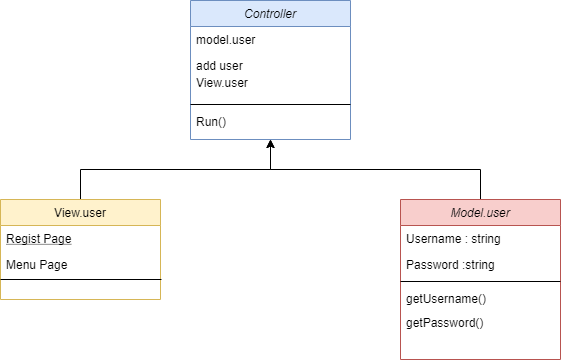

The diagram above was exported from draw.io. Its source (the exported page's mxGraphModel, read from the mxfile embedded in the PNG):
<mxGraphModel dx="868" dy="482" grid="1" gridSize="10" guides="1" tooltips="1" connect="1" arrows="1" fold="1" page="1" pageScale="1" pageWidth="827" pageHeight="1169" math="0" shadow="0">
  <root>
    <mxCell id="WIyWlLk6GJQsqaUBKTNV-0" />
    <mxCell id="WIyWlLk6GJQsqaUBKTNV-1" parent="WIyWlLk6GJQsqaUBKTNV-0" />
    <mxCell id="zkfFHV4jXpPFQw0GAbJ--0" value="Controller" style="swimlane;fontStyle=2;align=center;verticalAlign=top;childLayout=stackLayout;horizontal=1;startSize=26;horizontalStack=0;resizeParent=1;resizeLast=0;collapsible=1;marginBottom=0;rounded=0;shadow=0;strokeWidth=1;fillColor=#dae8fc;strokeColor=#6c8ebf;" parent="WIyWlLk6GJQsqaUBKTNV-1" vertex="1">
      <mxGeometry x="220" y="81" width="160" height="139" as="geometry">
        <mxRectangle x="230" y="140" width="160" height="26" as="alternateBounds" />
      </mxGeometry>
    </mxCell>
    <mxCell id="zkfFHV4jXpPFQw0GAbJ--1" value="model.user" style="text;align=left;verticalAlign=top;spacingLeft=4;spacingRight=4;overflow=hidden;rotatable=0;points=[[0,0.5],[1,0.5]];portConstraint=eastwest;" parent="zkfFHV4jXpPFQw0GAbJ--0" vertex="1">
      <mxGeometry y="26" width="160" height="26" as="geometry" />
    </mxCell>
    <mxCell id="zkfFHV4jXpPFQw0GAbJ--2" value="add user&#10;" style="text;align=left;verticalAlign=top;spacingLeft=4;spacingRight=4;overflow=hidden;rotatable=0;points=[[0,0.5],[1,0.5]];portConstraint=eastwest;rounded=0;shadow=0;html=0;" parent="zkfFHV4jXpPFQw0GAbJ--0" vertex="1">
      <mxGeometry y="52" width="160" height="48" as="geometry" />
    </mxCell>
    <mxCell id="zkfFHV4jXpPFQw0GAbJ--4" value="" style="line;html=1;strokeWidth=1;align=left;verticalAlign=middle;spacingTop=-1;spacingLeft=3;spacingRight=3;rotatable=0;labelPosition=right;points=[];portConstraint=eastwest;" parent="zkfFHV4jXpPFQw0GAbJ--0" vertex="1">
      <mxGeometry y="100" width="160" height="8" as="geometry" />
    </mxCell>
    <mxCell id="cWQEVaDBJIxQSygyMrgL-0" value="Run()" style="text;align=left;verticalAlign=top;spacingLeft=4;spacingRight=4;overflow=hidden;rotatable=0;points=[[0,0.5],[1,0.5]];portConstraint=eastwest;" vertex="1" parent="zkfFHV4jXpPFQw0GAbJ--0">
      <mxGeometry y="108" width="160" height="20" as="geometry" />
    </mxCell>
    <mxCell id="cWQEVaDBJIxQSygyMrgL-7" value="View.user" style="text;align=left;verticalAlign=top;spacingLeft=4;spacingRight=4;overflow=hidden;rotatable=0;points=[[0,0.5],[1,0.5]];portConstraint=eastwest;" vertex="1" parent="WIyWlLk6GJQsqaUBKTNV-1">
      <mxGeometry x="220" y="150" width="160" height="40" as="geometry" />
    </mxCell>
    <mxCell id="cWQEVaDBJIxQSygyMrgL-14" style="edgeStyle=orthogonalEdgeStyle;rounded=0;orthogonalLoop=1;jettySize=auto;html=1;exitX=0.5;exitY=0;exitDx=0;exitDy=0;entryX=0.5;entryY=1;entryDx=0;entryDy=0;" edge="1" parent="WIyWlLk6GJQsqaUBKTNV-1" source="zkfFHV4jXpPFQw0GAbJ--6" target="zkfFHV4jXpPFQw0GAbJ--0">
      <mxGeometry relative="1" as="geometry" />
    </mxCell>
    <mxCell id="zkfFHV4jXpPFQw0GAbJ--6" value="View.user" style="swimlane;fontStyle=0;align=center;verticalAlign=top;childLayout=stackLayout;horizontal=1;startSize=26;horizontalStack=0;resizeParent=1;resizeLast=0;collapsible=1;marginBottom=0;rounded=0;shadow=0;strokeWidth=1;fillColor=#fff2cc;strokeColor=#d6b656;" parent="WIyWlLk6GJQsqaUBKTNV-1" vertex="1">
      <mxGeometry x="30" y="280" width="160" height="100" as="geometry">
        <mxRectangle x="130" y="380" width="160" height="26" as="alternateBounds" />
      </mxGeometry>
    </mxCell>
    <mxCell id="zkfFHV4jXpPFQw0GAbJ--10" value="Regist Page" style="text;align=left;verticalAlign=top;spacingLeft=4;spacingRight=4;overflow=hidden;rotatable=0;points=[[0,0.5],[1,0.5]];portConstraint=eastwest;fontStyle=4" parent="zkfFHV4jXpPFQw0GAbJ--6" vertex="1">
      <mxGeometry y="26" width="160" height="26" as="geometry" />
    </mxCell>
    <mxCell id="cWQEVaDBJIxQSygyMrgL-11" value="" style="endArrow=none;html=1;entryX=1.006;entryY=1.077;entryDx=0;entryDy=0;entryPerimeter=0;" edge="1" parent="zkfFHV4jXpPFQw0GAbJ--6" target="zkfFHV4jXpPFQw0GAbJ--11">
      <mxGeometry width="50" height="50" relative="1" as="geometry">
        <mxPoint y="80" as="sourcePoint" />
        <mxPoint x="50" y="30" as="targetPoint" />
      </mxGeometry>
    </mxCell>
    <mxCell id="zkfFHV4jXpPFQw0GAbJ--11" value="Menu Page" style="text;align=left;verticalAlign=top;spacingLeft=4;spacingRight=4;overflow=hidden;rotatable=0;points=[[0,0.5],[1,0.5]];portConstraint=eastwest;" parent="zkfFHV4jXpPFQw0GAbJ--6" vertex="1">
      <mxGeometry y="52" width="160" height="26" as="geometry" />
    </mxCell>
    <mxCell id="cWQEVaDBJIxQSygyMrgL-15" style="edgeStyle=orthogonalEdgeStyle;rounded=0;orthogonalLoop=1;jettySize=auto;html=1;exitX=0.5;exitY=0;exitDx=0;exitDy=0;" edge="1" parent="WIyWlLk6GJQsqaUBKTNV-1" source="cWQEVaDBJIxQSygyMrgL-1">
      <mxGeometry relative="1" as="geometry">
        <mxPoint x="300" y="220" as="targetPoint" />
      </mxGeometry>
    </mxCell>
    <mxCell id="cWQEVaDBJIxQSygyMrgL-1" value="Model.user" style="swimlane;fontStyle=2;align=center;verticalAlign=top;childLayout=stackLayout;horizontal=1;startSize=26;horizontalStack=0;resizeParent=1;resizeLast=0;collapsible=1;marginBottom=0;rounded=0;shadow=0;strokeWidth=1;fillColor=#f8cecc;strokeColor=#b85450;" vertex="1" parent="WIyWlLk6GJQsqaUBKTNV-1">
      <mxGeometry x="430" y="280" width="160" height="160" as="geometry">
        <mxRectangle x="230" y="140" width="160" height="26" as="alternateBounds" />
      </mxGeometry>
    </mxCell>
    <mxCell id="cWQEVaDBJIxQSygyMrgL-2" value="Username : string" style="text;align=left;verticalAlign=top;spacingLeft=4;spacingRight=4;overflow=hidden;rotatable=0;points=[[0,0.5],[1,0.5]];portConstraint=eastwest;" vertex="1" parent="cWQEVaDBJIxQSygyMrgL-1">
      <mxGeometry y="26" width="160" height="26" as="geometry" />
    </mxCell>
    <mxCell id="cWQEVaDBJIxQSygyMrgL-3" value="Password :string" style="text;align=left;verticalAlign=top;spacingLeft=4;spacingRight=4;overflow=hidden;rotatable=0;points=[[0,0.5],[1,0.5]];portConstraint=eastwest;rounded=0;shadow=0;html=0;" vertex="1" parent="cWQEVaDBJIxQSygyMrgL-1">
      <mxGeometry y="52" width="160" height="26" as="geometry" />
    </mxCell>
    <mxCell id="cWQEVaDBJIxQSygyMrgL-4" value="" style="line;html=1;strokeWidth=1;align=left;verticalAlign=middle;spacingTop=-1;spacingLeft=3;spacingRight=3;rotatable=0;labelPosition=right;points=[];portConstraint=eastwest;" vertex="1" parent="cWQEVaDBJIxQSygyMrgL-1">
      <mxGeometry y="78" width="160" height="8" as="geometry" />
    </mxCell>
    <mxCell id="cWQEVaDBJIxQSygyMrgL-5" value="getUsername()" style="text;align=left;verticalAlign=top;spacingLeft=4;spacingRight=4;overflow=hidden;rotatable=0;points=[[0,0.5],[1,0.5]];portConstraint=eastwest;" vertex="1" parent="cWQEVaDBJIxQSygyMrgL-1">
      <mxGeometry y="86" width="160" height="24" as="geometry" />
    </mxCell>
    <mxCell id="cWQEVaDBJIxQSygyMrgL-6" value="getPassword()" style="text;align=left;verticalAlign=top;spacingLeft=4;spacingRight=4;overflow=hidden;rotatable=0;points=[[0,0.5],[1,0.5]];portConstraint=eastwest;" vertex="1" parent="cWQEVaDBJIxQSygyMrgL-1">
      <mxGeometry y="110" width="160" height="24" as="geometry" />
    </mxCell>
  </root>
</mxGraphModel>